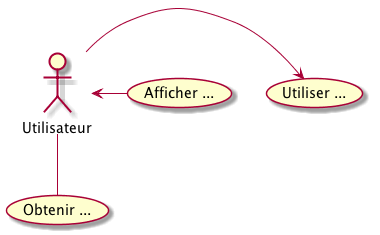

The diagram above was rendered by PlantUML. Its source (embedded in the PNG):
@startuml
Utilisateur -> (Utiliser ...)
Utilisateur -- (Obtenir ...)
Utilisateur <- (Afficher ...)
@enduml